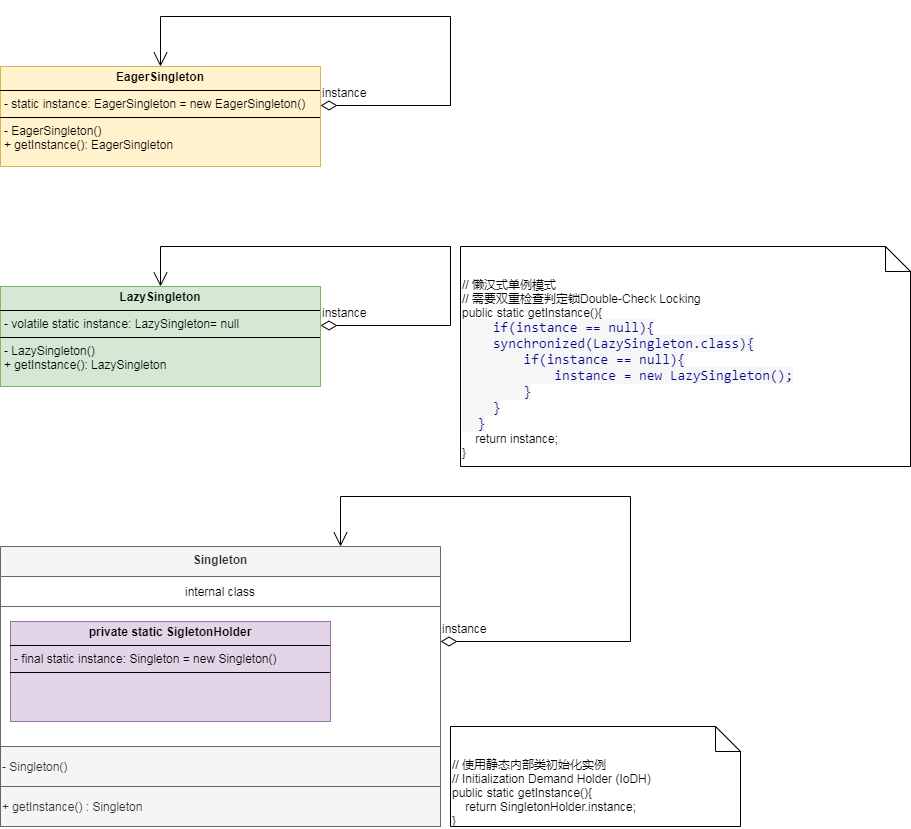

The diagram above was exported from draw.io. Its source (the exported page's mxGraphModel, read from the mxfile embedded in the PNG):
<mxGraphModel dx="1434" dy="742" grid="1" gridSize="10" guides="1" tooltips="1" connect="1" arrows="1" fold="1" page="1" pageScale="1" pageWidth="827" pageHeight="1169" background="#FFFFFF" math="0" shadow="0">
  <root>
    <mxCell id="0" />
    <mxCell id="1" parent="0" />
    <mxCell id="fpJH2IRJyh7ZRX9nOH_X-1" value="&lt;p style=&quot;margin:0px;margin-top:4px;text-align:center;&quot;&gt;&lt;b&gt;EagerSingleton&lt;/b&gt;&lt;/p&gt;&lt;hr size=&quot;1&quot; style=&quot;border-style:solid;&quot;&gt;&lt;p style=&quot;margin:0px;margin-left:4px;&quot;&gt;- static instance: EagerSingleton = new&amp;nbsp;&lt;span style=&quot;background-color: initial;&quot;&gt;EagerSingleton()&lt;/span&gt;&lt;/p&gt;&lt;hr size=&quot;1&quot; style=&quot;border-style:solid;&quot;&gt;&lt;p style=&quot;margin:0px;margin-left:4px;&quot;&gt;- EagerSingleton()&lt;/p&gt;&lt;p style=&quot;margin:0px;margin-left:4px;&quot;&gt;+ getInstance():&amp;nbsp;&lt;span style=&quot;background-color: initial;&quot;&gt;EagerSingleton&lt;/span&gt;&lt;span style=&quot;background-color: initial;&quot;&gt;&amp;nbsp;&lt;/span&gt;&lt;/p&gt;" style="verticalAlign=top;align=left;overflow=fill;html=1;whiteSpace=wrap;fillColor=#fff2cc;strokeColor=#d6b656;" vertex="1" parent="1">
      <mxGeometry x="140" y="70" width="320" height="100" as="geometry" />
    </mxCell>
    <mxCell id="fpJH2IRJyh7ZRX9nOH_X-5" value="instance" style="endArrow=open;html=1;endSize=12;startArrow=diamondThin;startSize=14;startFill=0;edgeStyle=orthogonalEdgeStyle;align=left;verticalAlign=bottom;rounded=0;exitX=1;exitY=0.39;exitDx=0;exitDy=0;exitPerimeter=0;entryX=0.5;entryY=0;entryDx=0;entryDy=0;" edge="1" parent="1" source="fpJH2IRJyh7ZRX9nOH_X-1" target="fpJH2IRJyh7ZRX9nOH_X-1">
      <mxGeometry x="-1" y="3" relative="1" as="geometry">
        <mxPoint x="300" y="250" as="sourcePoint" />
        <mxPoint x="220" y="-20" as="targetPoint" />
        <Array as="points">
          <mxPoint x="590" y="109" />
          <mxPoint x="590" y="20" />
          <mxPoint x="300" y="20" />
        </Array>
      </mxGeometry>
    </mxCell>
    <mxCell id="fpJH2IRJyh7ZRX9nOH_X-6" value="&lt;p style=&quot;margin:0px;margin-top:4px;text-align:center;&quot;&gt;&lt;b&gt;LazySingleton&lt;/b&gt;&lt;/p&gt;&lt;hr size=&quot;1&quot; style=&quot;border-style:solid;&quot;&gt;&lt;p style=&quot;margin:0px;margin-left:4px;&quot;&gt;- volatile static instance: LazySingleton= null&lt;/p&gt;&lt;hr size=&quot;1&quot; style=&quot;border-style:solid;&quot;&gt;&lt;p style=&quot;margin:0px;margin-left:4px;&quot;&gt;- LazySingleton()&lt;/p&gt;&lt;p style=&quot;margin:0px;margin-left:4px;&quot;&gt;+ getInstance():&amp;nbsp;&lt;span style=&quot;background-color: initial;&quot;&gt;LazySingleton&lt;/span&gt;&lt;/p&gt;" style="verticalAlign=top;align=left;overflow=fill;html=1;whiteSpace=wrap;fillColor=#d5e8d4;strokeColor=#82b366;" vertex="1" parent="1">
      <mxGeometry x="140" y="290" width="320" height="100" as="geometry" />
    </mxCell>
    <mxCell id="fpJH2IRJyh7ZRX9nOH_X-7" value="instance" style="endArrow=open;html=1;endSize=12;startArrow=diamondThin;startSize=14;startFill=0;edgeStyle=orthogonalEdgeStyle;align=left;verticalAlign=bottom;rounded=0;exitX=1;exitY=0.39;exitDx=0;exitDy=0;exitPerimeter=0;entryX=0.5;entryY=0;entryDx=0;entryDy=0;" edge="1" parent="1" source="fpJH2IRJyh7ZRX9nOH_X-6" target="fpJH2IRJyh7ZRX9nOH_X-6">
      <mxGeometry x="-1" y="3" relative="1" as="geometry">
        <mxPoint x="300" y="480" as="sourcePoint" />
        <mxPoint x="220" y="210" as="targetPoint" />
        <Array as="points">
          <mxPoint x="590" y="329" />
          <mxPoint x="590" y="250" />
          <mxPoint x="300" y="250" />
        </Array>
      </mxGeometry>
    </mxCell>
    <mxCell id="fpJH2IRJyh7ZRX9nOH_X-24" value="Singleton" style="swimlane;fontStyle=1;align=center;verticalAlign=top;childLayout=stackLayout;horizontal=1;startSize=30;horizontalStack=0;resizeParent=1;resizeParentMax=0;resizeLast=0;collapsible=0;marginBottom=0;html=1;whiteSpace=wrap;fillColor=#f5f5f5;fontColor=#333333;strokeColor=#666666;" vertex="1" parent="1">
      <mxGeometry x="140" y="550" width="440" height="200" as="geometry" />
    </mxCell>
    <mxCell id="fpJH2IRJyh7ZRX9nOH_X-25" value="internal class" style="html=1;strokeColor=none;fillColor=none;align=center;verticalAlign=middle;spacingLeft=4;spacingRight=4;rotatable=0;points=[[0,0.5],[1,0.5]];resizeWidth=1;whiteSpace=wrap;" vertex="1" parent="fpJH2IRJyh7ZRX9nOH_X-24">
      <mxGeometry y="30" width="440" height="30" as="geometry" />
    </mxCell>
    <mxCell id="fpJH2IRJyh7ZRX9nOH_X-26" value="" style="swimlane;fontStyle=1;align=center;verticalAlign=top;horizontal=1;startSize=0;collapsible=0;marginBottom=0;html=1;strokeColor=#666666;fillColor=#f5f5f5;fontColor=#333333;" vertex="1" parent="fpJH2IRJyh7ZRX9nOH_X-24">
      <mxGeometry y="60" width="440" height="140" as="geometry" />
    </mxCell>
    <mxCell id="fpJH2IRJyh7ZRX9nOH_X-32" value="&lt;p style=&quot;margin:0px;margin-top:4px;text-align:center;&quot;&gt;&lt;b&gt;private static SigletonHolder&lt;/b&gt;&lt;/p&gt;&lt;hr size=&quot;1&quot; style=&quot;border-style:solid;&quot;&gt;&lt;p style=&quot;margin:0px;margin-left:4px;&quot;&gt;- final static instance: Singleton = new Singleton()&lt;/p&gt;&lt;hr size=&quot;1&quot; style=&quot;border-style:solid;&quot;&gt;&lt;p style=&quot;margin:0px;margin-left:4px;&quot;&gt;&lt;br&gt;&lt;/p&gt;" style="verticalAlign=top;align=left;overflow=fill;html=1;whiteSpace=wrap;fillColor=#e1d5e7;strokeColor=#9673a6;" vertex="1" parent="fpJH2IRJyh7ZRX9nOH_X-26">
      <mxGeometry x="10" y="15" width="320" height="100" as="geometry" />
    </mxCell>
    <mxCell id="fpJH2IRJyh7ZRX9nOH_X-35" value="- Singleton()" style="fontStyle=0;html=1;whiteSpace=wrap;align=left;fillColor=#f5f5f5;fontColor=#333333;strokeColor=#666666;" vertex="1" parent="1">
      <mxGeometry x="140" y="750" width="440" height="40" as="geometry" />
    </mxCell>
    <mxCell id="fpJH2IRJyh7ZRX9nOH_X-36" value="+ getInstance() : Singleton" style="fontStyle=0;html=1;whiteSpace=wrap;align=left;fillColor=#f5f5f5;fontColor=#333333;strokeColor=#666666;" vertex="1" parent="1">
      <mxGeometry x="140" y="790" width="440" height="40" as="geometry" />
    </mxCell>
    <mxCell id="fpJH2IRJyh7ZRX9nOH_X-37" value="instance" style="endArrow=open;html=1;endSize=12;startArrow=diamondThin;startSize=14;startFill=0;edgeStyle=orthogonalEdgeStyle;align=left;verticalAlign=bottom;rounded=0;entryX=0.5;entryY=0;entryDx=0;entryDy=0;exitX=1;exitY=0.25;exitDx=0;exitDy=0;" edge="1" parent="1" source="fpJH2IRJyh7ZRX9nOH_X-26">
      <mxGeometry x="-1" y="3" relative="1" as="geometry">
        <mxPoint x="600" y="630" as="sourcePoint" />
        <mxPoint x="480" y="550" as="targetPoint" />
        <Array as="points">
          <mxPoint x="770" y="645" />
          <mxPoint x="770" y="500" />
          <mxPoint x="480" y="500" />
        </Array>
      </mxGeometry>
    </mxCell>
    <mxCell id="fpJH2IRJyh7ZRX9nOH_X-38" value="&lt;div&gt;// 使用静态内部类初始化实例&lt;/div&gt;&lt;div&gt;//&amp;nbsp;Initialization Demand Holder (IoDH)&lt;/div&gt;public static getInstance(){&lt;div&gt;&lt;span style=&quot;background-color: initial;&quot;&gt;&amp;nbsp; &amp;nbsp; return SingletonHolder.instance;&lt;/span&gt;&lt;div&gt;&lt;div&gt;}&lt;/div&gt;&lt;/div&gt;&lt;/div&gt;" style="shape=note2;boundedLbl=1;whiteSpace=wrap;html=1;size=25;verticalAlign=top;align=left;" vertex="1" parent="1">
      <mxGeometry x="590" y="730" width="290" height="100" as="geometry" />
    </mxCell>
    <mxCell id="fpJH2IRJyh7ZRX9nOH_X-39" value="&lt;div&gt;// 懒汉式单例模式&lt;/div&gt;&lt;div&gt;// 需要双重检查判定锁Double-Check Locking&lt;/div&gt;public static getInstance(){&lt;div&gt;&lt;font face=&quot;Consolas, Monaco, Andale Mono, Ubuntu Mono, monospace&quot; color=&quot;#000088&quot;&gt;&lt;span style=&quot;font-size: 14px; white-space: pre; background-color: rgb(246, 246, 246);&quot;&gt;    if(instance == null){&lt;/span&gt;&lt;/font&gt;&lt;/div&gt;&lt;div&gt;&lt;font face=&quot;Consolas, Monaco, Andale Mono, Ubuntu Mono, monospace&quot; color=&quot;#000088&quot;&gt;&lt;span style=&quot;font-size: 14px; white-space: pre; background-color: rgb(246, 246, 246);&quot;&gt;    synchronized(LazySingleton.class){&lt;/span&gt;&lt;/font&gt;&lt;/div&gt;&lt;div&gt;&lt;font face=&quot;Consolas, Monaco, Andale Mono, Ubuntu Mono, monospace&quot; color=&quot;#000088&quot;&gt;&lt;span style=&quot;font-size: 14px; white-space: pre; background-color: rgb(246, 246, 246);&quot;&gt;        if(instance == null){&lt;/span&gt;&lt;/font&gt;&lt;/div&gt;&lt;div&gt;&lt;font face=&quot;Consolas, Monaco, Andale Mono, Ubuntu Mono, monospace&quot; color=&quot;#000088&quot;&gt;&lt;span style=&quot;font-size: 14px; white-space: pre; background-color: rgb(246, 246, 246);&quot;&gt;            instance = new LazySingleton();&lt;/span&gt;&lt;/font&gt;&lt;/div&gt;&lt;div&gt;&lt;font face=&quot;Consolas, Monaco, Andale Mono, Ubuntu Mono, monospace&quot; color=&quot;#000088&quot;&gt;&lt;span style=&quot;font-size: 14px; white-space: pre; background-color: rgb(246, 246, 246);&quot;&gt;        }&lt;/span&gt;&lt;/font&gt;&lt;/div&gt;&lt;div&gt;&lt;font face=&quot;Consolas, Monaco, Andale Mono, Ubuntu Mono, monospace&quot; color=&quot;#000088&quot;&gt;&lt;span style=&quot;font-size: 14px; white-space: pre; background-color: rgb(246, 246, 246);&quot;&gt;    }&lt;/span&gt;&lt;/font&gt;&lt;/div&gt;&lt;div&gt;&lt;font face=&quot;Consolas, Monaco, Andale Mono, Ubuntu Mono, monospace&quot; color=&quot;#000088&quot;&gt;&lt;span style=&quot;font-size: 14px; white-space: pre; background-color: rgb(246, 246, 246);&quot;&gt;  }&lt;/span&gt;&lt;/font&gt;&lt;/div&gt;&lt;div&gt;&amp;nbsp; &amp;nbsp; return instance;&lt;br&gt;&lt;div&gt;&lt;div&gt;}&lt;/div&gt;&lt;/div&gt;&lt;/div&gt;" style="shape=note2;boundedLbl=1;whiteSpace=wrap;html=1;size=25;verticalAlign=top;align=left;" vertex="1" parent="1">
      <mxGeometry x="600" y="250" width="450" height="220" as="geometry" />
    </mxCell>
  </root>
</mxGraphModel>